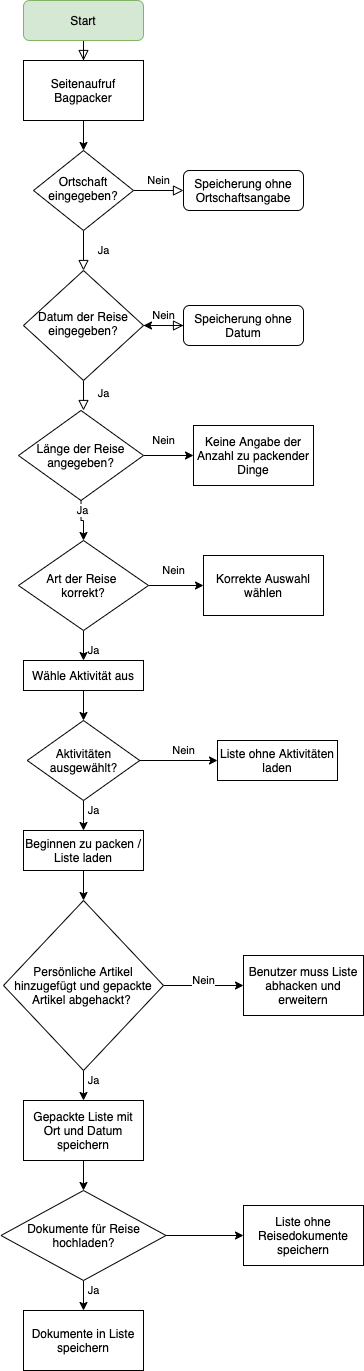

The diagram above was exported from draw.io. Its source (the exported page's mxGraphModel, read from the mxfile embedded in the PNG):
<mxGraphModel dx="744" dy="612" grid="1" gridSize="10" guides="1" tooltips="1" connect="1" arrows="1" fold="1" page="1" pageScale="1" pageWidth="827" pageHeight="1169" math="0" shadow="0">
  <root>
    <mxCell id="WIyWlLk6GJQsqaUBKTNV-0" />
    <mxCell id="WIyWlLk6GJQsqaUBKTNV-1" parent="WIyWlLk6GJQsqaUBKTNV-0" />
    <mxCell id="WIyWlLk6GJQsqaUBKTNV-2" value="" style="rounded=0;html=1;jettySize=auto;orthogonalLoop=1;fontSize=11;endArrow=block;endFill=0;endSize=8;strokeWidth=1;shadow=0;labelBackgroundColor=none;edgeStyle=orthogonalEdgeStyle;entryX=0.5;entryY=0;entryDx=0;entryDy=0;" parent="WIyWlLk6GJQsqaUBKTNV-1" source="WIyWlLk6GJQsqaUBKTNV-3" target="Agxk1MJAlGWwk8NJJVUB-0" edge="1">
      <mxGeometry relative="1" as="geometry" />
    </mxCell>
    <mxCell id="WIyWlLk6GJQsqaUBKTNV-3" value="Start" style="rounded=1;whiteSpace=wrap;html=1;fontSize=12;glass=0;strokeWidth=1;shadow=0;fillColor=#d5e8d4;strokeColor=#82b366;" parent="WIyWlLk6GJQsqaUBKTNV-1" vertex="1">
      <mxGeometry x="160" y="20" width="120" height="40" as="geometry" />
    </mxCell>
    <mxCell id="WIyWlLk6GJQsqaUBKTNV-4" value="Ja" style="rounded=0;html=1;jettySize=auto;orthogonalLoop=1;fontSize=11;endArrow=block;endFill=0;endSize=8;strokeWidth=1;shadow=0;labelBackgroundColor=none;edgeStyle=orthogonalEdgeStyle;" parent="WIyWlLk6GJQsqaUBKTNV-1" source="WIyWlLk6GJQsqaUBKTNV-6" target="WIyWlLk6GJQsqaUBKTNV-10" edge="1">
      <mxGeometry y="20" relative="1" as="geometry">
        <mxPoint as="offset" />
      </mxGeometry>
    </mxCell>
    <mxCell id="WIyWlLk6GJQsqaUBKTNV-5" value="Nein" style="edgeStyle=orthogonalEdgeStyle;rounded=0;html=1;jettySize=auto;orthogonalLoop=1;fontSize=11;endArrow=block;endFill=0;endSize=8;strokeWidth=1;shadow=0;labelBackgroundColor=none;" parent="WIyWlLk6GJQsqaUBKTNV-1" source="WIyWlLk6GJQsqaUBKTNV-6" target="WIyWlLk6GJQsqaUBKTNV-7" edge="1">
      <mxGeometry y="10" relative="1" as="geometry">
        <mxPoint as="offset" />
      </mxGeometry>
    </mxCell>
    <mxCell id="WIyWlLk6GJQsqaUBKTNV-6" value="Ortschaft eingegeben?" style="rhombus;whiteSpace=wrap;html=1;shadow=0;fontFamily=Helvetica;fontSize=12;align=center;strokeWidth=1;spacing=6;spacingTop=-4;" parent="WIyWlLk6GJQsqaUBKTNV-1" vertex="1">
      <mxGeometry x="170" y="170" width="100" height="80" as="geometry" />
    </mxCell>
    <mxCell id="WIyWlLk6GJQsqaUBKTNV-7" value="Speicherung ohne Ortschaftsangabe" style="rounded=1;whiteSpace=wrap;html=1;fontSize=12;glass=0;strokeWidth=1;shadow=0;" parent="WIyWlLk6GJQsqaUBKTNV-1" vertex="1">
      <mxGeometry x="320" y="190" width="120" height="40" as="geometry" />
    </mxCell>
    <mxCell id="WIyWlLk6GJQsqaUBKTNV-8" value="Ja" style="rounded=0;html=1;jettySize=auto;orthogonalLoop=1;fontSize=11;endArrow=block;endFill=0;endSize=8;strokeWidth=1;shadow=0;labelBackgroundColor=none;edgeStyle=orthogonalEdgeStyle;" parent="WIyWlLk6GJQsqaUBKTNV-1" source="WIyWlLk6GJQsqaUBKTNV-10" edge="1">
      <mxGeometry x="0.3333" y="20" relative="1" as="geometry">
        <mxPoint as="offset" />
        <mxPoint x="220.00000000000006" y="430" as="targetPoint" />
      </mxGeometry>
    </mxCell>
    <mxCell id="WIyWlLk6GJQsqaUBKTNV-9" value="Nein" style="edgeStyle=orthogonalEdgeStyle;rounded=0;html=1;jettySize=auto;orthogonalLoop=1;fontSize=11;endArrow=block;endFill=0;endSize=8;strokeWidth=1;shadow=0;labelBackgroundColor=none;" parent="WIyWlLk6GJQsqaUBKTNV-1" source="WIyWlLk6GJQsqaUBKTNV-10" target="WIyWlLk6GJQsqaUBKTNV-12" edge="1">
      <mxGeometry y="10" relative="1" as="geometry">
        <mxPoint as="offset" />
      </mxGeometry>
    </mxCell>
    <mxCell id="WIyWlLk6GJQsqaUBKTNV-10" value="Datum der Reise eingegeben?" style="rhombus;whiteSpace=wrap;html=1;shadow=0;fontFamily=Helvetica;fontSize=12;align=center;strokeWidth=1;spacing=6;spacingTop=-4;" parent="WIyWlLk6GJQsqaUBKTNV-1" vertex="1">
      <mxGeometry x="160" y="290" width="120" height="110" as="geometry" />
    </mxCell>
    <mxCell id="Agxk1MJAlGWwk8NJJVUB-2" value="" style="edgeStyle=orthogonalEdgeStyle;rounded=0;orthogonalLoop=1;jettySize=auto;html=1;" edge="1" parent="WIyWlLk6GJQsqaUBKTNV-1" source="WIyWlLk6GJQsqaUBKTNV-12" target="WIyWlLk6GJQsqaUBKTNV-10">
      <mxGeometry relative="1" as="geometry" />
    </mxCell>
    <mxCell id="WIyWlLk6GJQsqaUBKTNV-12" value="Speicherung ohne Datum" style="rounded=1;whiteSpace=wrap;html=1;fontSize=12;glass=0;strokeWidth=1;shadow=0;" parent="WIyWlLk6GJQsqaUBKTNV-1" vertex="1">
      <mxGeometry x="320" y="325" width="120" height="40" as="geometry" />
    </mxCell>
    <mxCell id="Agxk1MJAlGWwk8NJJVUB-1" value="" style="edgeStyle=orthogonalEdgeStyle;rounded=0;orthogonalLoop=1;jettySize=auto;html=1;" edge="1" parent="WIyWlLk6GJQsqaUBKTNV-1" source="Agxk1MJAlGWwk8NJJVUB-0" target="WIyWlLk6GJQsqaUBKTNV-6">
      <mxGeometry relative="1" as="geometry" />
    </mxCell>
    <mxCell id="Agxk1MJAlGWwk8NJJVUB-0" value="Seitenaufruf Bagpacker" style="rounded=0;whiteSpace=wrap;html=1;" vertex="1" parent="WIyWlLk6GJQsqaUBKTNV-1">
      <mxGeometry x="160" y="80" width="120" height="60" as="geometry" />
    </mxCell>
    <mxCell id="Agxk1MJAlGWwk8NJJVUB-21" value="Ja" style="edgeStyle=orthogonalEdgeStyle;rounded=0;orthogonalLoop=1;jettySize=auto;html=1;" edge="1" parent="WIyWlLk6GJQsqaUBKTNV-1" source="Agxk1MJAlGWwk8NJJVUB-3" target="Agxk1MJAlGWwk8NJJVUB-20">
      <mxGeometry y="10" relative="1" as="geometry">
        <mxPoint as="offset" />
      </mxGeometry>
    </mxCell>
    <mxCell id="Agxk1MJAlGWwk8NJJVUB-29" value="Nein" style="edgeStyle=orthogonalEdgeStyle;rounded=0;orthogonalLoop=1;jettySize=auto;html=1;entryX=0;entryY=0.5;entryDx=0;entryDy=0;" edge="1" parent="WIyWlLk6GJQsqaUBKTNV-1" source="Agxk1MJAlGWwk8NJJVUB-3" target="Agxk1MJAlGWwk8NJJVUB-13">
      <mxGeometry x="-0.2" y="15" relative="1" as="geometry">
        <mxPoint as="offset" />
      </mxGeometry>
    </mxCell>
    <mxCell id="Agxk1MJAlGWwk8NJJVUB-3" value="Länge der Reise angegeben?" style="rhombus;whiteSpace=wrap;html=1;" vertex="1" parent="WIyWlLk6GJQsqaUBKTNV-1">
      <mxGeometry x="155" y="430" width="125" height="90" as="geometry" />
    </mxCell>
    <mxCell id="Agxk1MJAlGWwk8NJJVUB-23" value="Ja" style="edgeStyle=orthogonalEdgeStyle;rounded=0;orthogonalLoop=1;jettySize=auto;html=1;" edge="1" parent="WIyWlLk6GJQsqaUBKTNV-1" source="Agxk1MJAlGWwk8NJJVUB-20">
      <mxGeometry x="0.6" y="10" relative="1" as="geometry">
        <mxPoint x="220" y="680" as="targetPoint" />
        <mxPoint as="offset" />
      </mxGeometry>
    </mxCell>
    <mxCell id="Agxk1MJAlGWwk8NJJVUB-27" value="Nein" style="edgeStyle=orthogonalEdgeStyle;rounded=0;orthogonalLoop=1;jettySize=auto;html=1;" edge="1" parent="WIyWlLk6GJQsqaUBKTNV-1" source="Agxk1MJAlGWwk8NJJVUB-20" target="Agxk1MJAlGWwk8NJJVUB-26">
      <mxGeometry x="-0.0909" y="15" relative="1" as="geometry">
        <mxPoint as="offset" />
      </mxGeometry>
    </mxCell>
    <mxCell id="Agxk1MJAlGWwk8NJJVUB-20" value="Art der Reise &lt;br&gt;korrekt?" style="rhombus;whiteSpace=wrap;html=1;" vertex="1" parent="WIyWlLk6GJQsqaUBKTNV-1">
      <mxGeometry x="155" y="560" width="130" height="90" as="geometry" />
    </mxCell>
    <mxCell id="Agxk1MJAlGWwk8NJJVUB-13" value="Keine Angabe der Anzahl zu packender Dinge" style="rounded=0;whiteSpace=wrap;html=1;" vertex="1" parent="WIyWlLk6GJQsqaUBKTNV-1">
      <mxGeometry x="330" y="445" width="120" height="60" as="geometry" />
    </mxCell>
    <mxCell id="Agxk1MJAlGWwk8NJJVUB-26" value="Korrekte Auswahl wählen" style="rounded=0;whiteSpace=wrap;html=1;" vertex="1" parent="WIyWlLk6GJQsqaUBKTNV-1">
      <mxGeometry x="340" y="575" width="120" height="60" as="geometry" />
    </mxCell>
    <mxCell id="Agxk1MJAlGWwk8NJJVUB-40" style="edgeStyle=orthogonalEdgeStyle;rounded=0;orthogonalLoop=1;jettySize=auto;html=1;entryX=0.5;entryY=0;entryDx=0;entryDy=0;" edge="1" parent="WIyWlLk6GJQsqaUBKTNV-1" source="Agxk1MJAlGWwk8NJJVUB-28" target="Agxk1MJAlGWwk8NJJVUB-32">
      <mxGeometry relative="1" as="geometry" />
    </mxCell>
    <mxCell id="Agxk1MJAlGWwk8NJJVUB-28" value="Wähle Aktivität aus" style="rounded=0;whiteSpace=wrap;html=1;" vertex="1" parent="WIyWlLk6GJQsqaUBKTNV-1">
      <mxGeometry x="160" y="680" width="120" height="30" as="geometry" />
    </mxCell>
    <mxCell id="Agxk1MJAlGWwk8NJJVUB-44" value="Ja" style="edgeStyle=orthogonalEdgeStyle;rounded=0;orthogonalLoop=1;jettySize=auto;html=1;entryX=0.5;entryY=0;entryDx=0;entryDy=0;" edge="1" parent="WIyWlLk6GJQsqaUBKTNV-1" source="Agxk1MJAlGWwk8NJJVUB-32" target="Agxk1MJAlGWwk8NJJVUB-43">
      <mxGeometry x="0.3333" y="14" relative="1" as="geometry">
        <mxPoint x="-4" y="-10" as="offset" />
      </mxGeometry>
    </mxCell>
    <mxCell id="Agxk1MJAlGWwk8NJJVUB-46" value="Nein" style="edgeStyle=orthogonalEdgeStyle;rounded=0;orthogonalLoop=1;jettySize=auto;html=1;entryX=0;entryY=0.5;entryDx=0;entryDy=0;" edge="1" parent="WIyWlLk6GJQsqaUBKTNV-1" source="Agxk1MJAlGWwk8NJJVUB-32" target="Agxk1MJAlGWwk8NJJVUB-37">
      <mxGeometry x="0.1254" y="10" relative="1" as="geometry">
        <mxPoint as="offset" />
      </mxGeometry>
    </mxCell>
    <mxCell id="Agxk1MJAlGWwk8NJJVUB-32" value="Aktivitäten ausgewählt?" style="rhombus;whiteSpace=wrap;html=1;" vertex="1" parent="WIyWlLk6GJQsqaUBKTNV-1">
      <mxGeometry x="163.75" y="740" width="112.5" height="80" as="geometry" />
    </mxCell>
    <mxCell id="Agxk1MJAlGWwk8NJJVUB-37" value="Liste ohne Aktivitäten laden" style="rounded=0;whiteSpace=wrap;html=1;" vertex="1" parent="WIyWlLk6GJQsqaUBKTNV-1">
      <mxGeometry x="354" y="760" width="120" height="40" as="geometry" />
    </mxCell>
    <mxCell id="Agxk1MJAlGWwk8NJJVUB-48" value="" style="edgeStyle=orthogonalEdgeStyle;rounded=0;orthogonalLoop=1;jettySize=auto;html=1;" edge="1" parent="WIyWlLk6GJQsqaUBKTNV-1" source="Agxk1MJAlGWwk8NJJVUB-43">
      <mxGeometry relative="1" as="geometry">
        <mxPoint x="220" y="920" as="targetPoint" />
      </mxGeometry>
    </mxCell>
    <mxCell id="Agxk1MJAlGWwk8NJJVUB-43" value="Beginnen zu packen / Liste laden" style="rounded=0;whiteSpace=wrap;html=1;" vertex="1" parent="WIyWlLk6GJQsqaUBKTNV-1">
      <mxGeometry x="160" y="850" width="120" height="40" as="geometry" />
    </mxCell>
    <mxCell id="Agxk1MJAlGWwk8NJJVUB-51" value="Nein" style="edgeStyle=orthogonalEdgeStyle;rounded=0;orthogonalLoop=1;jettySize=auto;html=1;" edge="1" parent="WIyWlLk6GJQsqaUBKTNV-1" source="Agxk1MJAlGWwk8NJJVUB-49">
      <mxGeometry y="5" relative="1" as="geometry">
        <mxPoint x="380" y="1005" as="targetPoint" />
        <mxPoint as="offset" />
      </mxGeometry>
    </mxCell>
    <mxCell id="Agxk1MJAlGWwk8NJJVUB-56" value="Ja" style="edgeStyle=orthogonalEdgeStyle;rounded=0;orthogonalLoop=1;jettySize=auto;html=1;" edge="1" parent="WIyWlLk6GJQsqaUBKTNV-1" source="Agxk1MJAlGWwk8NJJVUB-49" target="Agxk1MJAlGWwk8NJJVUB-55">
      <mxGeometry x="0.2" y="10" relative="1" as="geometry">
        <mxPoint y="-1" as="offset" />
      </mxGeometry>
    </mxCell>
    <mxCell id="Agxk1MJAlGWwk8NJJVUB-49" value="Persönliche Artikel hinzugefügt und gepackte Artikel abgehackt?&amp;nbsp;" style="rhombus;whiteSpace=wrap;html=1;" vertex="1" parent="WIyWlLk6GJQsqaUBKTNV-1">
      <mxGeometry x="140" y="920" width="160" height="170" as="geometry" />
    </mxCell>
    <mxCell id="Agxk1MJAlGWwk8NJJVUB-52" value="Benutzer muss Liste abhacken und erweitern" style="rounded=0;whiteSpace=wrap;html=1;" vertex="1" parent="WIyWlLk6GJQsqaUBKTNV-1">
      <mxGeometry x="380" y="975" width="120" height="60" as="geometry" />
    </mxCell>
    <mxCell id="Agxk1MJAlGWwk8NJJVUB-61" style="edgeStyle=orthogonalEdgeStyle;rounded=0;orthogonalLoop=1;jettySize=auto;html=1;" edge="1" parent="WIyWlLk6GJQsqaUBKTNV-1" source="Agxk1MJAlGWwk8NJJVUB-55" target="Agxk1MJAlGWwk8NJJVUB-59">
      <mxGeometry relative="1" as="geometry" />
    </mxCell>
    <mxCell id="Agxk1MJAlGWwk8NJJVUB-55" value="Gepackte Liste mit Ort und Datum speichern" style="rounded=0;whiteSpace=wrap;html=1;" vertex="1" parent="WIyWlLk6GJQsqaUBKTNV-1">
      <mxGeometry x="160" y="1120" width="120" height="60" as="geometry" />
    </mxCell>
    <mxCell id="Agxk1MJAlGWwk8NJJVUB-66" value="Ja" style="edgeStyle=orthogonalEdgeStyle;rounded=0;orthogonalLoop=1;jettySize=auto;html=1;" edge="1" parent="WIyWlLk6GJQsqaUBKTNV-1" source="Agxk1MJAlGWwk8NJJVUB-59" target="Agxk1MJAlGWwk8NJJVUB-64">
      <mxGeometry x="0.2" y="10" relative="1" as="geometry">
        <mxPoint y="-1" as="offset" />
      </mxGeometry>
    </mxCell>
    <mxCell id="Agxk1MJAlGWwk8NJJVUB-70" style="edgeStyle=orthogonalEdgeStyle;rounded=0;orthogonalLoop=1;jettySize=auto;html=1;entryX=0;entryY=0.5;entryDx=0;entryDy=0;" edge="1" parent="WIyWlLk6GJQsqaUBKTNV-1" source="Agxk1MJAlGWwk8NJJVUB-59" target="Agxk1MJAlGWwk8NJJVUB-69">
      <mxGeometry relative="1" as="geometry" />
    </mxCell>
    <mxCell id="Agxk1MJAlGWwk8NJJVUB-59" value="Dokumente für Reise hochladen?" style="rhombus;whiteSpace=wrap;html=1;" vertex="1" parent="WIyWlLk6GJQsqaUBKTNV-1">
      <mxGeometry x="137.5" y="1210" width="165" height="90" as="geometry" />
    </mxCell>
    <mxCell id="Agxk1MJAlGWwk8NJJVUB-64" value="Dokumente in Liste speichern" style="rounded=0;whiteSpace=wrap;html=1;" vertex="1" parent="WIyWlLk6GJQsqaUBKTNV-1">
      <mxGeometry x="160" y="1330" width="120" height="60" as="geometry" />
    </mxCell>
    <mxCell id="Agxk1MJAlGWwk8NJJVUB-69" value="Liste ohne Reisedokumente speichern" style="rounded=0;whiteSpace=wrap;html=1;" vertex="1" parent="WIyWlLk6GJQsqaUBKTNV-1">
      <mxGeometry x="380" y="1225" width="120" height="60" as="geometry" />
    </mxCell>
  </root>
</mxGraphModel>